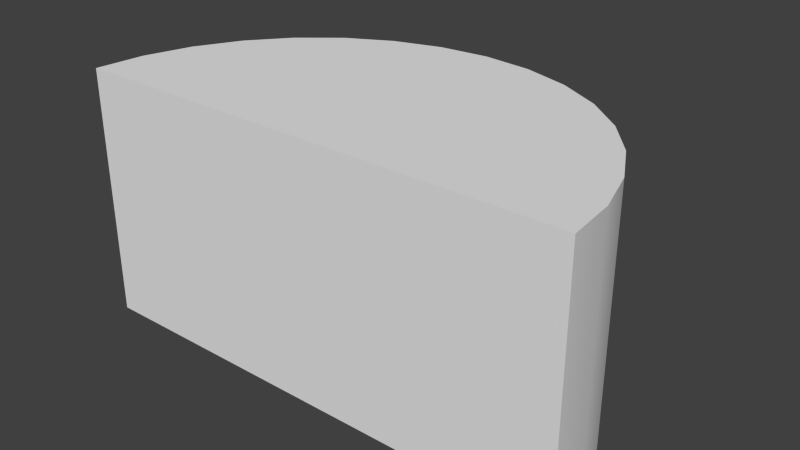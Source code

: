 # Source: SemiCylinder.blend  (saved by Blender 2.68.0; exported with 4.5.12 LTS)
import bpy
from mathutils import Matrix  # noqa: F401  (used for matrix-valued properties, if any)

bpy.ops.wm.read_factory_settings(use_empty=True)
scene = bpy.context.scene
scene.name = 'Scene'

# ---- collections
col_collection_1 = bpy.data.collections.new('Collection 1'); scene.collection.children.link(col_collection_1)

# ---- world
world_world = bpy.data.worlds.new('World'); scene.world = world_world
world_world.color = (0.05088, 0.05088, 0.05088)
world_world.use_sun_shadow = False
world_world.sun_shadow_jitter_overblur = 0.0
world_world.cycles.sampling_method = 'MANUAL'
world_world.cycles.sample_map_resolution = 256

# ---- meshes
me_cylinder = bpy.data.meshes.new('Cylinder')
me_cylinder.from_pydata([(0.0, 1.0, -0.5), (0.0, 1.0, 0.5), (0.1951, 0.9808, -0.5), (0.1951, 0.9808, 0.5), (0.3827, 0.9239, -0.5), (0.3827, 0.9239, 0.5), (0.5556, 0.8315, -0.5), (0.5556, 0.8315, 0.5), (0.7071, 0.7071, -0.5), (0.7071, 0.7071, 0.5), (0.8315, 0.5556, -0.5), (0.8315, 0.5556, 0.5), (0.9239, 0.3827, -0.5), (0.9239, 0.3827, 0.5), (0.9808, 0.1951, -0.5), (0.9808, 0.1951, 0.5), (1.0, 7.55e-08, -0.5), (1.0, 7.55e-08, 0.5), (-1.0, 9.656e-07, -0.5), (-1.0, 9.656e-07, 0.5), (-0.9808, 0.1951, -0.5), (-0.9808, 0.1951, 0.5), (-0.9239, 0.3827, -0.5), (-0.9239, 0.3827, 0.5), (-0.8315, 0.5556, -0.5), (-0.8315, 0.5556, 0.5), (-0.7071, 0.7071, -0.5), (-0.7071, 0.7071, 0.5), (-0.5556, 0.8315, -0.5), (-0.5556, 0.8315, 0.5), (-0.3827, 0.9239, -0.5), (-0.3827, 0.9239, 0.5), (-0.1951, 0.9808, -0.5), (-0.1951, 0.9808, 0.5)], [], [(0, 1, 3, 2), (2, 3, 5, 4), (4, 5, 7, 6), (6, 7, 9, 8), (8, 9, 11, 10), (10, 11, 13, 12), (12, 13, 15, 14), (14, 15, 17, 16), (17, 19, 18, 16), (18, 19, 21, 20), (20, 21, 23, 22), (22, 23, 25, 24), (24, 25, 27, 26), (26, 27, 29, 28), (28, 29, 31, 30), (32, 33, 1, 0), (30, 31, 33, 32), (3, 1, 33, 31, 29, 27, 25, 23, 21, 19, 17, 15, 13, 11, 9, 7, 5), (0, 2, 4, 6, 8, 10, 12, 14, 16, 18, 20, 22, 24, 26, 28, 30, 32)])
me_cylinder.polygons.foreach_set('use_smooth', [True] * 19)
me_cylinder.use_remesh_preserve_volume = False
me_cylinder.use_remesh_preserve_attributes = False
me_cylinder.use_mirror_vertex_groups = False
me_cylinder.update()

# ---- objects
ob_semicylinder = bpy.data.objects.new('SemiCylinder', me_cylinder)

# ---- transforms, parenting, visibility, modifiers, constraints
ob_semicylinder.location = (0.0, 0.0, 0.0)
ob_semicylinder.lineart.crease_threshold = 0.0
_m = ob_semicylinder.modifiers.new('EdgeSplit', 'EDGE_SPLIT')

# ---- collection membership
col_collection_1.objects.link(ob_semicylinder)

# ---- scene / render settings (as saved in the file)
scene.frame_start = 1; scene.frame_end = 250; scene.frame_set(1)
scene.render.engine = 'BLENDER_EEVEE_NEXT'
scene.render.image_settings.color_mode = 'RGB'
scene.render.image_settings.compression = 90
scene.render.resolution_percentage = 50
scene.render.dither_intensity = 0.0
scene.cycles.use_denoising = False
scene.cycles.samples = 10
scene.cycles.sampling_pattern = 'TABULATED_SOBOL'
scene.cycles.light_sampling_threshold = 0.0
scene.cycles.use_adaptive_sampling = False
scene.cycles.use_light_tree = False
scene.cycles.blur_glossy = 0.0
scene.cycles.volume_bounces = 1
scene.cycles.pixel_filter_type = 'GAUSSIAN'
scene.cycles.sample_clamp_indirect = 0.0
scene.view_settings.view_transform = 'Standard'
bpy.context.view_layer.update()

# ---- added for rendering (the .blend has no active camera and no usable light): camera, sun
cam_auto = bpy.data.cameras.new('AutoCamera')
cam_auto.lens = 50.0
cam_auto.sensor_width = 36.0
cam_auto.clip_end = 1000.0
ob_auto_camera = bpy.data.objects.new('AutoCamera', cam_auto)
scene.collection.objects.link(ob_auto_camera)
ob_auto_camera.location = (2.26633, -2.21959, 1.81306)
ob_auto_camera.rotation_euler = (1.09748, -7.21219e-08, 0.694738)
scene.camera = ob_auto_camera
light_auto_sun = bpy.data.lights.new('AutoSun', 'SUN')
light_auto_sun.energy = 3.0
light_auto_sun.angle = 0.0523599
ob_auto_sun = bpy.data.objects.new('AutoSun', light_auto_sun)
scene.collection.objects.link(ob_auto_sun)
ob_auto_sun.rotation_euler = (0.872665, 0.174533, 0.523599)
bpy.context.view_layer.update()
